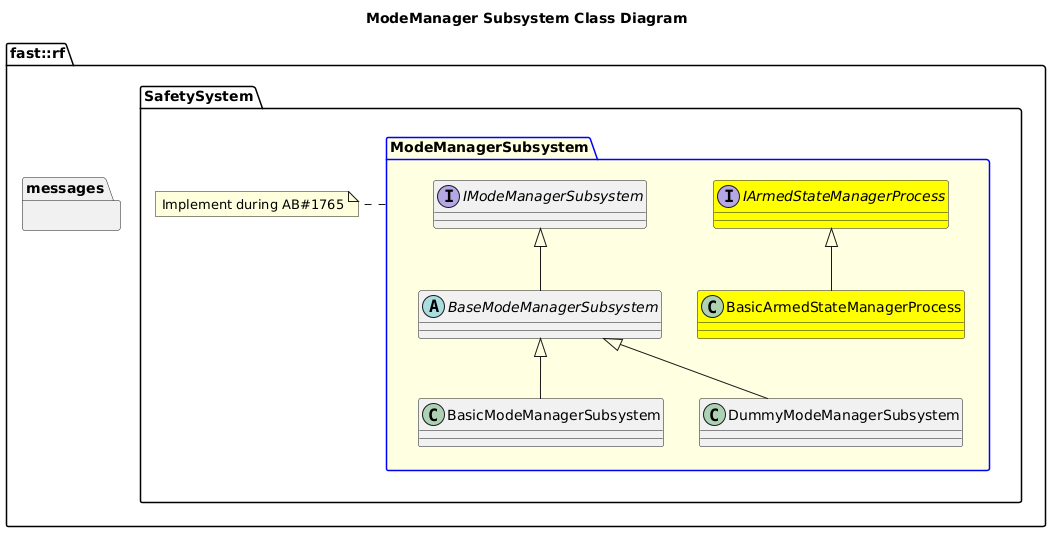

The diagram above was rendered by PlantUML. Its source (embedded in the PNG):
@startuml
title ModeManager Subsystem Class Diagram
namespace fast::rf {
  namespace messages {
  }
  namespace SafetySystem {
    package ModeManagerSubsystem #LightYellow;line:blue {
      interface IModeManagerSubsystem {

      }
      abstract BaseModeManagerSubsystem {

      }
      BaseModeManagerSubsystem -up-|> IModeManagerSubsystem
      class BasicModeManagerSubsystem {
      }
      BasicModeManagerSubsystem -up-|> BaseModeManagerSubsystem
      class DummyModeManagerSubsystem {
      }
      DummyModeManagerSubsystem -up-|> BaseModeManagerSubsystem
      interface IArmedStateManagerProcess #Yellow {

      }
      class BasicArmedStateManagerProcess #Yellow {
      }
      BasicArmedStateManagerProcess -up-|> IArmedStateManagerProcess
    }
    note right of ModeManagerSubsystem
    Implement during AB#1765
    end note
  }
}
@enduml